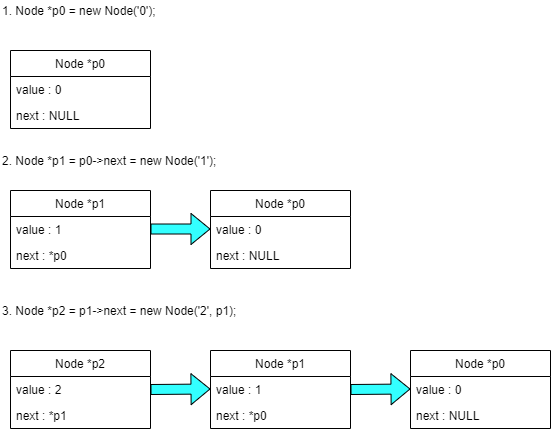

The diagram above was exported from draw.io. Its source (the exported page's mxGraphModel, read from the mxfile embedded in the PNG):
<mxGraphModel dx="742" dy="438" grid="1" gridSize="10" guides="1" tooltips="1" connect="1" arrows="1" fold="1" page="1" pageScale="1" pageWidth="850" pageHeight="1100" math="0" shadow="0">
  <root>
    <mxCell id="0" />
    <mxCell id="1" parent="0" />
    <mxCell id="gLbd80YXuKP3CEAqYg_G-1" value="Node *p0" style="swimlane;fontStyle=0;childLayout=stackLayout;horizontal=1;startSize=26;fillColor=none;horizontalStack=0;resizeParent=1;resizeParentMax=0;resizeLast=0;collapsible=1;marginBottom=0;" vertex="1" parent="1">
      <mxGeometry x="320" y="240" width="140" height="78" as="geometry" />
    </mxCell>
    <mxCell id="gLbd80YXuKP3CEAqYg_G-2" value="value : 0" style="text;strokeColor=none;fillColor=none;align=left;verticalAlign=top;spacingLeft=4;spacingRight=4;overflow=hidden;rotatable=0;points=[[0,0.5],[1,0.5]];portConstraint=eastwest;" vertex="1" parent="gLbd80YXuKP3CEAqYg_G-1">
      <mxGeometry y="26" width="140" height="26" as="geometry" />
    </mxCell>
    <mxCell id="gLbd80YXuKP3CEAqYg_G-3" value="next : NULL" style="text;strokeColor=none;fillColor=none;align=left;verticalAlign=top;spacingLeft=4;spacingRight=4;overflow=hidden;rotatable=0;points=[[0,0.5],[1,0.5]];portConstraint=eastwest;" vertex="1" parent="gLbd80YXuKP3CEAqYg_G-1">
      <mxGeometry y="52" width="140" height="26" as="geometry" />
    </mxCell>
    <mxCell id="gLbd80YXuKP3CEAqYg_G-5" value="1.&amp;nbsp;&lt;span&gt;Node *p0 = new Node('0');&lt;/span&gt;" style="text;html=1;strokeColor=none;fillColor=none;align=left;verticalAlign=middle;whiteSpace=wrap;rounded=0;" vertex="1" parent="1">
      <mxGeometry x="110" y="50" width="360" height="20" as="geometry" />
    </mxCell>
    <mxCell id="gLbd80YXuKP3CEAqYg_G-6" value="2.&amp;nbsp;&lt;span&gt;Node *p1 = p0-&amp;gt;next = new Node('1');&lt;/span&gt;" style="text;html=1;strokeColor=none;fillColor=none;align=left;verticalAlign=middle;whiteSpace=wrap;rounded=0;" vertex="1" parent="1">
      <mxGeometry x="110" y="200" width="360" height="20" as="geometry" />
    </mxCell>
    <mxCell id="gLbd80YXuKP3CEAqYg_G-7" value="Node *p0" style="swimlane;fontStyle=0;childLayout=stackLayout;horizontal=1;startSize=26;fillColor=none;horizontalStack=0;resizeParent=1;resizeParentMax=0;resizeLast=0;collapsible=1;marginBottom=0;" vertex="1" parent="1">
      <mxGeometry x="120" y="100" width="140" height="78" as="geometry" />
    </mxCell>
    <mxCell id="gLbd80YXuKP3CEAqYg_G-8" value="value : 0" style="text;strokeColor=none;fillColor=none;align=left;verticalAlign=top;spacingLeft=4;spacingRight=4;overflow=hidden;rotatable=0;points=[[0,0.5],[1,0.5]];portConstraint=eastwest;" vertex="1" parent="gLbd80YXuKP3CEAqYg_G-7">
      <mxGeometry y="26" width="140" height="26" as="geometry" />
    </mxCell>
    <mxCell id="gLbd80YXuKP3CEAqYg_G-9" value="next : NULL" style="text;strokeColor=none;fillColor=none;align=left;verticalAlign=top;spacingLeft=4;spacingRight=4;overflow=hidden;rotatable=0;points=[[0,0.5],[1,0.5]];portConstraint=eastwest;" vertex="1" parent="gLbd80YXuKP3CEAqYg_G-7">
      <mxGeometry y="52" width="140" height="26" as="geometry" />
    </mxCell>
    <mxCell id="gLbd80YXuKP3CEAqYg_G-10" value="Node *p1" style="swimlane;fontStyle=0;childLayout=stackLayout;horizontal=1;startSize=26;fillColor=none;horizontalStack=0;resizeParent=1;resizeParentMax=0;resizeLast=0;collapsible=1;marginBottom=0;" vertex="1" parent="1">
      <mxGeometry x="120" y="240" width="140" height="78" as="geometry" />
    </mxCell>
    <mxCell id="gLbd80YXuKP3CEAqYg_G-11" value="value : 1&#10;" style="text;strokeColor=none;fillColor=none;align=left;verticalAlign=top;spacingLeft=4;spacingRight=4;overflow=hidden;rotatable=0;points=[[0,0.5],[1,0.5]];portConstraint=eastwest;" vertex="1" parent="gLbd80YXuKP3CEAqYg_G-10">
      <mxGeometry y="26" width="140" height="26" as="geometry" />
    </mxCell>
    <mxCell id="gLbd80YXuKP3CEAqYg_G-12" value="next : *p0" style="text;strokeColor=none;fillColor=none;align=left;verticalAlign=top;spacingLeft=4;spacingRight=4;overflow=hidden;rotatable=0;points=[[0,0.5],[1,0.5]];portConstraint=eastwest;" vertex="1" parent="gLbd80YXuKP3CEAqYg_G-10">
      <mxGeometry y="52" width="140" height="26" as="geometry" />
    </mxCell>
    <mxCell id="gLbd80YXuKP3CEAqYg_G-13" value="3.&amp;nbsp;&lt;span&gt;Node *p2 = p1-&amp;gt;next = new Node('2', p1);&lt;/span&gt;" style="text;html=1;strokeColor=none;fillColor=none;align=left;verticalAlign=middle;whiteSpace=wrap;rounded=0;" vertex="1" parent="1">
      <mxGeometry x="110" y="350" width="360" height="20" as="geometry" />
    </mxCell>
    <mxCell id="gLbd80YXuKP3CEAqYg_G-15" value="Node *p1" style="swimlane;fontStyle=0;childLayout=stackLayout;horizontal=1;startSize=26;fillColor=none;horizontalStack=0;resizeParent=1;resizeParentMax=0;resizeLast=0;collapsible=1;marginBottom=0;" vertex="1" parent="1">
      <mxGeometry x="320" y="400" width="140" height="78" as="geometry" />
    </mxCell>
    <mxCell id="gLbd80YXuKP3CEAqYg_G-16" value="value : 1&#10;" style="text;strokeColor=none;fillColor=none;align=left;verticalAlign=top;spacingLeft=4;spacingRight=4;overflow=hidden;rotatable=0;points=[[0,0.5],[1,0.5]];portConstraint=eastwest;" vertex="1" parent="gLbd80YXuKP3CEAqYg_G-15">
      <mxGeometry y="26" width="140" height="26" as="geometry" />
    </mxCell>
    <mxCell id="gLbd80YXuKP3CEAqYg_G-17" value="next : *p0" style="text;strokeColor=none;fillColor=none;align=left;verticalAlign=top;spacingLeft=4;spacingRight=4;overflow=hidden;rotatable=0;points=[[0,0.5],[1,0.5]];portConstraint=eastwest;" vertex="1" parent="gLbd80YXuKP3CEAqYg_G-15">
      <mxGeometry y="52" width="140" height="26" as="geometry" />
    </mxCell>
    <mxCell id="gLbd80YXuKP3CEAqYg_G-18" value="Node *p0" style="swimlane;fontStyle=0;childLayout=stackLayout;horizontal=1;startSize=26;fillColor=none;horizontalStack=0;resizeParent=1;resizeParentMax=0;resizeLast=0;collapsible=1;marginBottom=0;" vertex="1" parent="1">
      <mxGeometry x="520" y="400" width="140" height="78" as="geometry" />
    </mxCell>
    <mxCell id="gLbd80YXuKP3CEAqYg_G-19" value="value : 0" style="text;strokeColor=none;fillColor=none;align=left;verticalAlign=top;spacingLeft=4;spacingRight=4;overflow=hidden;rotatable=0;points=[[0,0.5],[1,0.5]];portConstraint=eastwest;" vertex="1" parent="gLbd80YXuKP3CEAqYg_G-18">
      <mxGeometry y="26" width="140" height="26" as="geometry" />
    </mxCell>
    <mxCell id="gLbd80YXuKP3CEAqYg_G-20" value="next : NULL" style="text;strokeColor=none;fillColor=none;align=left;verticalAlign=top;spacingLeft=4;spacingRight=4;overflow=hidden;rotatable=0;points=[[0,0.5],[1,0.5]];portConstraint=eastwest;" vertex="1" parent="gLbd80YXuKP3CEAqYg_G-18">
      <mxGeometry y="52" width="140" height="26" as="geometry" />
    </mxCell>
    <mxCell id="gLbd80YXuKP3CEAqYg_G-21" value="Node *p2" style="swimlane;fontStyle=0;childLayout=stackLayout;horizontal=1;startSize=26;fillColor=none;horizontalStack=0;resizeParent=1;resizeParentMax=0;resizeLast=0;collapsible=1;marginBottom=0;" vertex="1" parent="1">
      <mxGeometry x="120" y="400" width="140" height="78" as="geometry" />
    </mxCell>
    <mxCell id="gLbd80YXuKP3CEAqYg_G-22" value="value : 2" style="text;strokeColor=none;fillColor=none;align=left;verticalAlign=top;spacingLeft=4;spacingRight=4;overflow=hidden;rotatable=0;points=[[0,0.5],[1,0.5]];portConstraint=eastwest;" vertex="1" parent="gLbd80YXuKP3CEAqYg_G-21">
      <mxGeometry y="26" width="140" height="26" as="geometry" />
    </mxCell>
    <mxCell id="gLbd80YXuKP3CEAqYg_G-23" value="next : *p1" style="text;strokeColor=none;fillColor=none;align=left;verticalAlign=top;spacingLeft=4;spacingRight=4;overflow=hidden;rotatable=0;points=[[0,0.5],[1,0.5]];portConstraint=eastwest;" vertex="1" parent="gLbd80YXuKP3CEAqYg_G-21">
      <mxGeometry y="52" width="140" height="26" as="geometry" />
    </mxCell>
    <mxCell id="gLbd80YXuKP3CEAqYg_G-24" value="" style="shape=flexArrow;endArrow=classic;html=1;fillColor=#33FFFF;exitX=1;exitY=0.481;exitDx=0;exitDy=0;exitPerimeter=0;" edge="1" parent="1" source="gLbd80YXuKP3CEAqYg_G-11">
      <mxGeometry width="50" height="50" relative="1" as="geometry">
        <mxPoint x="270" y="278.5" as="sourcePoint" />
        <mxPoint x="320" y="278.5" as="targetPoint" />
      </mxGeometry>
    </mxCell>
    <mxCell id="gLbd80YXuKP3CEAqYg_G-25" value="" style="shape=flexArrow;endArrow=classic;html=1;fillColor=#33FFFF;exitX=1;exitY=0.5;exitDx=0;exitDy=0;" edge="1" parent="1" source="gLbd80YXuKP3CEAqYg_G-22">
      <mxGeometry width="50" height="50" relative="1" as="geometry">
        <mxPoint x="270" y="438.5" as="sourcePoint" />
        <mxPoint x="320" y="438.5" as="targetPoint" />
      </mxGeometry>
    </mxCell>
    <mxCell id="gLbd80YXuKP3CEAqYg_G-27" value="" style="shape=flexArrow;endArrow=classic;html=1;fillColor=#33FFFF;exitX=1;exitY=0.5;exitDx=0;exitDy=0;" edge="1" parent="1" source="gLbd80YXuKP3CEAqYg_G-16">
      <mxGeometry width="50" height="50" relative="1" as="geometry">
        <mxPoint x="470" y="438.5" as="sourcePoint" />
        <mxPoint x="520" y="438.5" as="targetPoint" />
      </mxGeometry>
    </mxCell>
  </root>
</mxGraphModel>